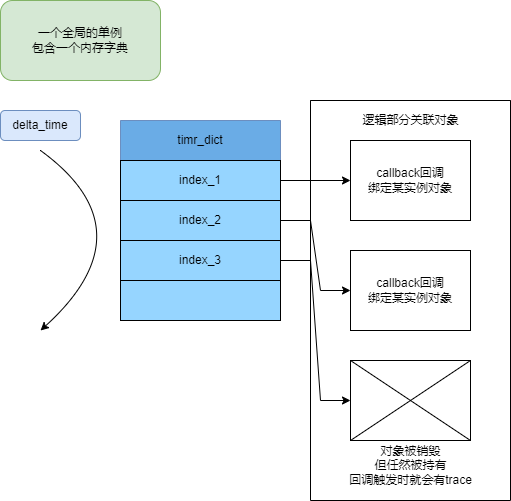

The diagram above was exported from draw.io. Its source (the exported page's mxGraphModel, read from the mxfile embedded in the PNG):
<mxGraphModel dx="1102" dy="865" grid="1" gridSize="10" guides="1" tooltips="1" connect="1" arrows="1" fold="1" page="1" pageScale="1" pageWidth="827" pageHeight="1169" math="0" shadow="0">
  <root>
    <mxCell id="0" />
    <mxCell id="1" parent="0" />
    <mxCell id="FwJmpdUEQn0OTGMtTmh2-1" value="timr_dict" style="swimlane;fontStyle=0;childLayout=stackLayout;horizontal=1;startSize=40;horizontalStack=0;resizeParent=1;resizeParentMax=0;resizeLast=0;collapsible=1;marginBottom=0;whiteSpace=wrap;html=1;fillColor=#6AACE6;strokeColor=#6c8ebf;" vertex="1" parent="1">
      <mxGeometry x="160" y="400" width="160" height="200" as="geometry" />
    </mxCell>
    <mxCell id="FwJmpdUEQn0OTGMtTmh2-2" value="index_1" style="rounded=0;whiteSpace=wrap;html=1;fillColor=#96D5FF;" vertex="1" parent="FwJmpdUEQn0OTGMtTmh2-1">
      <mxGeometry y="40" width="160" height="40" as="geometry" />
    </mxCell>
    <mxCell id="FwJmpdUEQn0OTGMtTmh2-3" value="index_2" style="rounded=0;whiteSpace=wrap;html=1;fillColor=#96D5FF;" vertex="1" parent="FwJmpdUEQn0OTGMtTmh2-1">
      <mxGeometry y="80" width="160" height="40" as="geometry" />
    </mxCell>
    <mxCell id="FwJmpdUEQn0OTGMtTmh2-4" value="index_3" style="rounded=0;whiteSpace=wrap;html=1;fillColor=#96D5FF;" vertex="1" parent="FwJmpdUEQn0OTGMtTmh2-1">
      <mxGeometry y="120" width="160" height="40" as="geometry" />
    </mxCell>
    <mxCell id="FwJmpdUEQn0OTGMtTmh2-5" value="" style="rounded=0;whiteSpace=wrap;html=1;fillColor=#96D5FF;" vertex="1" parent="FwJmpdUEQn0OTGMtTmh2-1">
      <mxGeometry y="160" width="160" height="40" as="geometry" />
    </mxCell>
    <mxCell id="FwJmpdUEQn0OTGMtTmh2-6" value="一个全局的单例&lt;br&gt;包含一个内存字典" style="rounded=1;whiteSpace=wrap;html=1;fillColor=#d5e8d4;strokeColor=#82b366;" vertex="1" parent="1">
      <mxGeometry x="40" y="280" width="160" height="80" as="geometry" />
    </mxCell>
    <mxCell id="FwJmpdUEQn0OTGMtTmh2-18" value="delta_time" style="rounded=1;whiteSpace=wrap;html=1;fillColor=#dae8fc;strokeColor=#6c8ebf;" vertex="1" parent="1">
      <mxGeometry x="40" y="390" width="80" height="30" as="geometry" />
    </mxCell>
    <mxCell id="FwJmpdUEQn0OTGMtTmh2-29" value="" style="swimlane;startSize=0;" vertex="1" parent="1">
      <mxGeometry x="350" y="380" width="200" height="400" as="geometry" />
    </mxCell>
    <mxCell id="FwJmpdUEQn0OTGMtTmh2-30" value="逻辑部分关联对象" style="text;html=1;align=center;verticalAlign=middle;resizable=0;points=[];autosize=1;strokeColor=none;fillColor=none;" vertex="1" parent="FwJmpdUEQn0OTGMtTmh2-29">
      <mxGeometry x="45" y="10" width="110" height="20" as="geometry" />
    </mxCell>
    <mxCell id="FwJmpdUEQn0OTGMtTmh2-22" value="&lt;span style=&quot;text-align: left&quot;&gt;callback&lt;/span&gt;回调&lt;br&gt;绑定某实例对象" style="rounded=0;whiteSpace=wrap;html=1;" vertex="1" parent="FwJmpdUEQn0OTGMtTmh2-29">
      <mxGeometry x="40" y="40" width="120" height="80" as="geometry" />
    </mxCell>
    <mxCell id="FwJmpdUEQn0OTGMtTmh2-24" value="&lt;span style=&quot;text-align: left&quot;&gt;callback&lt;/span&gt;回调&lt;br&gt;绑定某实例对象" style="rounded=0;whiteSpace=wrap;html=1;" vertex="1" parent="FwJmpdUEQn0OTGMtTmh2-29">
      <mxGeometry x="40" y="150" width="120" height="80" as="geometry" />
    </mxCell>
    <mxCell id="FwJmpdUEQn0OTGMtTmh2-26" value="&lt;div style=&quot;text-align: left&quot;&gt;&lt;br&gt;&lt;/div&gt;" style="rounded=0;whiteSpace=wrap;html=1;" vertex="1" parent="FwJmpdUEQn0OTGMtTmh2-29">
      <mxGeometry x="40" y="260" width="120" height="80" as="geometry" />
    </mxCell>
    <mxCell id="FwJmpdUEQn0OTGMtTmh2-36" value="" style="endArrow=none;html=1;rounded=0;entryX=0;entryY=0;entryDx=0;entryDy=0;exitX=1;exitY=1;exitDx=0;exitDy=0;" edge="1" parent="FwJmpdUEQn0OTGMtTmh2-29" source="FwJmpdUEQn0OTGMtTmh2-26" target="FwJmpdUEQn0OTGMtTmh2-26">
      <mxGeometry width="50" height="50" relative="1" as="geometry">
        <mxPoint x="-20" y="450" as="sourcePoint" />
        <mxPoint x="30" y="400" as="targetPoint" />
      </mxGeometry>
    </mxCell>
    <mxCell id="FwJmpdUEQn0OTGMtTmh2-37" value="" style="endArrow=none;html=1;rounded=0;entryX=1;entryY=0;entryDx=0;entryDy=0;exitX=0;exitY=1;exitDx=0;exitDy=0;" edge="1" parent="FwJmpdUEQn0OTGMtTmh2-29" source="FwJmpdUEQn0OTGMtTmh2-26" target="FwJmpdUEQn0OTGMtTmh2-26">
      <mxGeometry width="50" height="50" relative="1" as="geometry">
        <mxPoint x="30" y="440" as="sourcePoint" />
        <mxPoint x="80" y="390" as="targetPoint" />
      </mxGeometry>
    </mxCell>
    <mxCell id="FwJmpdUEQn0OTGMtTmh2-38" value="对象被销毁&lt;br&gt;但任然被持有&lt;br&gt;回调触发时就会有trace" style="text;html=1;align=center;verticalAlign=middle;resizable=0;points=[];autosize=1;strokeColor=none;fillColor=none;" vertex="1" parent="FwJmpdUEQn0OTGMtTmh2-29">
      <mxGeometry x="30" y="340" width="140" height="50" as="geometry" />
    </mxCell>
    <mxCell id="FwJmpdUEQn0OTGMtTmh2-31" style="edgeStyle=orthogonalEdgeStyle;rounded=0;orthogonalLoop=1;jettySize=auto;html=1;" edge="1" parent="1" source="FwJmpdUEQn0OTGMtTmh2-2" target="FwJmpdUEQn0OTGMtTmh2-22">
      <mxGeometry relative="1" as="geometry" />
    </mxCell>
    <mxCell id="FwJmpdUEQn0OTGMtTmh2-32" style="edgeStyle=entityRelationEdgeStyle;rounded=0;orthogonalLoop=1;jettySize=auto;html=1;entryX=0;entryY=0.5;entryDx=0;entryDy=0;" edge="1" parent="1" source="FwJmpdUEQn0OTGMtTmh2-3" target="FwJmpdUEQn0OTGMtTmh2-24">
      <mxGeometry relative="1" as="geometry" />
    </mxCell>
    <mxCell id="FwJmpdUEQn0OTGMtTmh2-34" style="edgeStyle=entityRelationEdgeStyle;rounded=0;orthogonalLoop=1;jettySize=auto;html=1;entryX=0;entryY=0.5;entryDx=0;entryDy=0;" edge="1" parent="1" source="FwJmpdUEQn0OTGMtTmh2-4" target="FwJmpdUEQn0OTGMtTmh2-26">
      <mxGeometry relative="1" as="geometry" />
    </mxCell>
    <mxCell id="FwJmpdUEQn0OTGMtTmh2-35" value="" style="curved=1;endArrow=classic;html=1;rounded=0;" edge="1" parent="1">
      <mxGeometry width="50" height="50" relative="1" as="geometry">
        <mxPoint x="80" y="430" as="sourcePoint" />
        <mxPoint x="80" y="610" as="targetPoint" />
        <Array as="points">
          <mxPoint x="190" y="510" />
        </Array>
      </mxGeometry>
    </mxCell>
  </root>
</mxGraphModel>